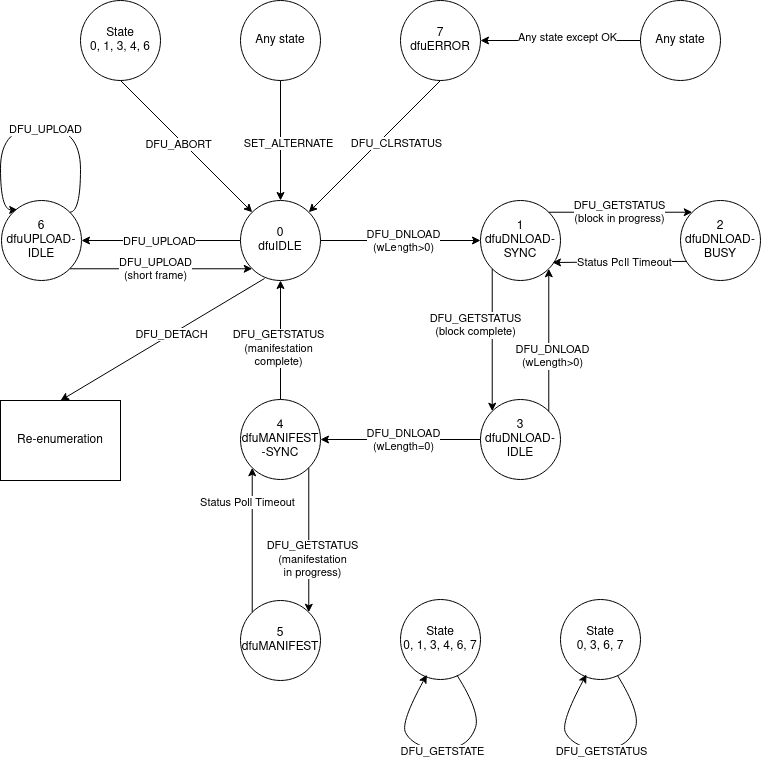

The diagram above was exported from draw.io. Its source (the exported page's mxGraphModel, read from the mxfile embedded in the PNG):
<mxGraphModel dx="994" dy="549" grid="1" gridSize="10" guides="1" tooltips="1" connect="1" arrows="1" fold="1" page="1" pageScale="1" pageWidth="827" pageHeight="1169" math="0" shadow="0">
  <root>
    <mxCell id="0" />
    <mxCell id="1" parent="0" />
    <mxCell id="0jlNFx-OGj3ViDCjPwvR-1" value="State&lt;br&gt;0, 1, 3, 4, 6" style="ellipse;whiteSpace=wrap;html=1;aspect=fixed;" parent="1" vertex="1">
      <mxGeometry x="120" y="160" width="80" height="80" as="geometry" />
    </mxCell>
    <mxCell id="0jlNFx-OGj3ViDCjPwvR-2" value="7&lt;br&gt;dfuERROR " style="ellipse;whiteSpace=wrap;html=1;aspect=fixed;" parent="1" vertex="1">
      <mxGeometry x="440" y="160" width="80" height="80" as="geometry" />
    </mxCell>
    <mxCell id="0jlNFx-OGj3ViDCjPwvR-3" value="Any state" style="ellipse;whiteSpace=wrap;html=1;aspect=fixed;" parent="1" vertex="1">
      <mxGeometry x="680" y="160" width="80" height="80" as="geometry" />
    </mxCell>
    <mxCell id="0jlNFx-OGj3ViDCjPwvR-31" style="edgeStyle=orthogonalEdgeStyle;rounded=0;orthogonalLoop=1;jettySize=auto;html=1;entryX=1;entryY=0;entryDx=0;entryDy=0;curved=1;endArrow=none;endFill=0;startArrow=classic;startFill=1;exitX=0.202;exitY=0.118;exitDx=0;exitDy=0;exitPerimeter=0;" parent="1" source="0jlNFx-OGj3ViDCjPwvR-4" target="0jlNFx-OGj3ViDCjPwvR-4" edge="1">
      <mxGeometry relative="1" as="geometry">
        <mxPoint x="100.59999999999991" y="370.88" as="targetPoint" />
        <mxPoint x="65.6400000000001" y="369.6" as="sourcePoint" />
        <Array as="points">
          <mxPoint x="40" y="369" />
          <mxPoint x="40" y="286" />
          <mxPoint x="120" y="286" />
          <mxPoint x="120" y="372" />
        </Array>
      </mxGeometry>
    </mxCell>
    <mxCell id="0jlNFx-OGj3ViDCjPwvR-32" value="DFU_UPLOAD" style="edgeLabel;html=1;align=center;verticalAlign=middle;resizable=0;points=[];" parent="0jlNFx-OGj3ViDCjPwvR-31" vertex="1" connectable="0">
      <mxGeometry x="0.0486" y="-2" relative="1" as="geometry">
        <mxPoint as="offset" />
      </mxGeometry>
    </mxCell>
    <mxCell id="0jlNFx-OGj3ViDCjPwvR-4" value="&lt;div&gt;6&lt;br&gt;&lt;/div&gt;&lt;div&gt;dfuUPLOAD-IDLE&lt;/div&gt;" style="ellipse;whiteSpace=wrap;html=1;aspect=fixed;" parent="1" vertex="1">
      <mxGeometry x="41" y="360" width="80" height="80" as="geometry" />
    </mxCell>
    <mxCell id="0jlNFx-OGj3ViDCjPwvR-5" value="0&lt;br&gt;dfuIDLE " style="ellipse;whiteSpace=wrap;html=1;aspect=fixed;" parent="1" vertex="1">
      <mxGeometry x="280" y="360" width="80" height="80" as="geometry" />
    </mxCell>
    <mxCell id="0jlNFx-OGj3ViDCjPwvR-6" value="1&lt;br&gt;dfuDNLOAD-SYNC " style="ellipse;whiteSpace=wrap;html=1;aspect=fixed;" parent="1" vertex="1">
      <mxGeometry x="520" y="360" width="80" height="80" as="geometry" />
    </mxCell>
    <mxCell id="0jlNFx-OGj3ViDCjPwvR-7" value="2&lt;br&gt;&lt;div&gt;dfuDNLOAD-BUSY&lt;/div&gt;" style="ellipse;whiteSpace=wrap;html=1;aspect=fixed;" parent="1" vertex="1">
      <mxGeometry x="720" y="360" width="80" height="80" as="geometry" />
    </mxCell>
    <mxCell id="0jlNFx-OGj3ViDCjPwvR-8" value="4&lt;br&gt;&lt;div&gt;dfuMANIFEST&lt;br&gt;-SYNC&lt;/div&gt;" style="ellipse;whiteSpace=wrap;html=1;aspect=fixed;" parent="1" vertex="1">
      <mxGeometry x="280" y="559" width="80" height="80" as="geometry" />
    </mxCell>
    <mxCell id="0jlNFx-OGj3ViDCjPwvR-9" value="&lt;div&gt;3&lt;/div&gt;&lt;div&gt;dfuDNLOAD-IDLE&lt;/div&gt;" style="ellipse;whiteSpace=wrap;html=1;aspect=fixed;" parent="1" vertex="1">
      <mxGeometry x="520" y="559" width="80" height="80" as="geometry" />
    </mxCell>
    <mxCell id="0jlNFx-OGj3ViDCjPwvR-10" value="State &lt;br&gt;0, 1, 3, 4, 6, 7 " style="ellipse;whiteSpace=wrap;html=1;aspect=fixed;" parent="1" vertex="1">
      <mxGeometry x="440" y="759" width="80" height="80" as="geometry" />
    </mxCell>
    <mxCell id="0jlNFx-OGj3ViDCjPwvR-11" value="State &lt;br&gt;0, 3, 6, 7 " style="ellipse;whiteSpace=wrap;html=1;aspect=fixed;" parent="1" vertex="1">
      <mxGeometry x="600" y="759" width="80" height="80" as="geometry" />
    </mxCell>
    <mxCell id="0jlNFx-OGj3ViDCjPwvR-13" value="5&lt;div&gt;dfuMANIFEST&lt;/div&gt;" style="ellipse;whiteSpace=wrap;html=1;aspect=fixed;" parent="1" vertex="1">
      <mxGeometry x="280" y="760" width="80" height="80" as="geometry" />
    </mxCell>
    <mxCell id="0jlNFx-OGj3ViDCjPwvR-16" value="" style="endArrow=classic;html=1;rounded=0;exitX=0.5;exitY=1;exitDx=0;exitDy=0;" parent="1" source="0jlNFx-OGj3ViDCjPwvR-1" target="0jlNFx-OGj3ViDCjPwvR-5" edge="1">
      <mxGeometry width="50" height="50" relative="1" as="geometry">
        <mxPoint x="430" y="390" as="sourcePoint" />
        <mxPoint x="480" y="340" as="targetPoint" />
      </mxGeometry>
    </mxCell>
    <mxCell id="0jlNFx-OGj3ViDCjPwvR-17" value="&lt;div&gt;DFU_ABORT&lt;/div&gt;" style="edgeLabel;html=1;align=center;verticalAlign=middle;resizable=0;points=[];" parent="0jlNFx-OGj3ViDCjPwvR-16" vertex="1" connectable="0">
      <mxGeometry x="-0.0738" y="-4" relative="1" as="geometry">
        <mxPoint as="offset" />
      </mxGeometry>
    </mxCell>
    <mxCell id="0jlNFx-OGj3ViDCjPwvR-18" value="" style="endArrow=classic;html=1;rounded=0;exitX=0.5;exitY=1;exitDx=0;exitDy=0;entryX=1;entryY=0;entryDx=0;entryDy=0;" parent="1" source="0jlNFx-OGj3ViDCjPwvR-2" target="0jlNFx-OGj3ViDCjPwvR-5" edge="1">
      <mxGeometry width="50" height="50" relative="1" as="geometry">
        <mxPoint x="198" y="238" as="sourcePoint" />
        <mxPoint x="302" y="382" as="targetPoint" />
      </mxGeometry>
    </mxCell>
    <mxCell id="0jlNFx-OGj3ViDCjPwvR-19" value="&lt;div&gt;DFU_CLRSTATUS&lt;/div&gt;" style="edgeLabel;html=1;align=center;verticalAlign=middle;resizable=0;points=[];" parent="0jlNFx-OGj3ViDCjPwvR-18" vertex="1" connectable="0">
      <mxGeometry x="-0.0738" y="-4" relative="1" as="geometry">
        <mxPoint x="19" y="5" as="offset" />
      </mxGeometry>
    </mxCell>
    <mxCell id="0jlNFx-OGj3ViDCjPwvR-21" value="" style="endArrow=classic;html=1;rounded=0;exitX=0;exitY=0.5;exitDx=0;exitDy=0;entryX=1;entryY=0.5;entryDx=0;entryDy=0;" parent="1" source="0jlNFx-OGj3ViDCjPwvR-3" target="0jlNFx-OGj3ViDCjPwvR-2" edge="1">
      <mxGeometry width="50" height="50" relative="1" as="geometry">
        <mxPoint x="490" y="250" as="sourcePoint" />
        <mxPoint x="438" y="382" as="targetPoint" />
      </mxGeometry>
    </mxCell>
    <mxCell id="0jlNFx-OGj3ViDCjPwvR-22" value="Any state except OK" style="edgeLabel;html=1;align=center;verticalAlign=middle;resizable=0;points=[];" parent="0jlNFx-OGj3ViDCjPwvR-21" vertex="1" connectable="0">
      <mxGeometry x="-0.0738" y="-4" relative="1" as="geometry">
        <mxPoint as="offset" />
      </mxGeometry>
    </mxCell>
    <mxCell id="0jlNFx-OGj3ViDCjPwvR-25" value="" style="endArrow=classic;html=1;rounded=0;exitX=0;exitY=0.5;exitDx=0;exitDy=0;entryX=1;entryY=0.5;entryDx=0;entryDy=0;" parent="1" source="0jlNFx-OGj3ViDCjPwvR-5" target="0jlNFx-OGj3ViDCjPwvR-4" edge="1">
      <mxGeometry width="50" height="50" relative="1" as="geometry">
        <mxPoint x="430" y="390" as="sourcePoint" />
        <mxPoint x="480" y="340" as="targetPoint" />
      </mxGeometry>
    </mxCell>
    <mxCell id="0jlNFx-OGj3ViDCjPwvR-26" value="DFU_UPLOAD" style="edgeLabel;html=1;align=center;verticalAlign=middle;resizable=0;points=[];" parent="0jlNFx-OGj3ViDCjPwvR-25" vertex="1" connectable="0">
      <mxGeometry x="0.2127" relative="1" as="geometry">
        <mxPoint x="14" as="offset" />
      </mxGeometry>
    </mxCell>
    <mxCell id="0jlNFx-OGj3ViDCjPwvR-27" value="" style="endArrow=classic;html=1;rounded=0;exitX=1;exitY=1;exitDx=0;exitDy=0;entryX=0;entryY=1;entryDx=0;entryDy=0;" parent="1" source="0jlNFx-OGj3ViDCjPwvR-4" target="0jlNFx-OGj3ViDCjPwvR-5" edge="1">
      <mxGeometry width="50" height="50" relative="1" as="geometry">
        <mxPoint x="302" y="382" as="sourcePoint" />
        <mxPoint x="119" y="382" as="targetPoint" />
      </mxGeometry>
    </mxCell>
    <mxCell id="0jlNFx-OGj3ViDCjPwvR-28" value="DFU_UPLOAD&lt;br&gt;(short frame)" style="edgeLabel;html=1;align=center;verticalAlign=middle;resizable=0;points=[];" parent="0jlNFx-OGj3ViDCjPwvR-27" vertex="1" connectable="0">
      <mxGeometry x="0.2127" relative="1" as="geometry">
        <mxPoint x="-26" as="offset" />
      </mxGeometry>
    </mxCell>
    <mxCell id="0jlNFx-OGj3ViDCjPwvR-33" value="" style="endArrow=classic;html=1;rounded=0;exitX=1;exitY=0.5;exitDx=0;exitDy=0;entryX=0;entryY=0.5;entryDx=0;entryDy=0;" parent="1" source="0jlNFx-OGj3ViDCjPwvR-5" target="0jlNFx-OGj3ViDCjPwvR-6" edge="1">
      <mxGeometry width="50" height="50" relative="1" as="geometry">
        <mxPoint x="290" y="410" as="sourcePoint" />
        <mxPoint x="131" y="410" as="targetPoint" />
      </mxGeometry>
    </mxCell>
    <mxCell id="0jlNFx-OGj3ViDCjPwvR-34" value="&lt;div&gt;DFU_DNLOAD&lt;br&gt;(wLength&amp;gt;0)&lt;br&gt;&lt;/div&gt;" style="edgeLabel;html=1;align=center;verticalAlign=middle;resizable=0;points=[];" parent="0jlNFx-OGj3ViDCjPwvR-33" vertex="1" connectable="0">
      <mxGeometry x="0.2127" relative="1" as="geometry">
        <mxPoint x="-15" as="offset" />
      </mxGeometry>
    </mxCell>
    <mxCell id="0jlNFx-OGj3ViDCjPwvR-38" value="&lt;div&gt;&lt;br&gt;&lt;/div&gt;" style="edgeLabel;html=1;align=center;verticalAlign=middle;resizable=0;points=[];" parent="0jlNFx-OGj3ViDCjPwvR-33" vertex="1" connectable="0">
      <mxGeometry x="-0.05" y="-3" relative="1" as="geometry">
        <mxPoint as="offset" />
      </mxGeometry>
    </mxCell>
    <mxCell id="0jlNFx-OGj3ViDCjPwvR-39" value="" style="endArrow=classic;html=1;rounded=0;exitX=1;exitY=0;exitDx=0;exitDy=0;entryX=0;entryY=0;entryDx=0;entryDy=0;" parent="1" source="0jlNFx-OGj3ViDCjPwvR-6" target="0jlNFx-OGj3ViDCjPwvR-7" edge="1">
      <mxGeometry width="50" height="50" relative="1" as="geometry">
        <mxPoint x="600" y="380" as="sourcePoint" />
        <mxPoint x="690" y="372" as="targetPoint" />
      </mxGeometry>
    </mxCell>
    <mxCell id="0jlNFx-OGj3ViDCjPwvR-40" value="&lt;div&gt;DFU_GETSTATUS&lt;br&gt;(block in progress)&lt;br&gt;&lt;/div&gt;" style="edgeLabel;html=1;align=center;verticalAlign=middle;resizable=0;points=[];" parent="0jlNFx-OGj3ViDCjPwvR-39" vertex="1" connectable="0">
      <mxGeometry x="0.2127" relative="1" as="geometry">
        <mxPoint x="-17" as="offset" />
      </mxGeometry>
    </mxCell>
    <mxCell id="0jlNFx-OGj3ViDCjPwvR-41" value="&lt;div&gt;&lt;br&gt;&lt;/div&gt;" style="edgeLabel;html=1;align=center;verticalAlign=middle;resizable=0;points=[];" parent="0jlNFx-OGj3ViDCjPwvR-39" vertex="1" connectable="0">
      <mxGeometry x="-0.05" y="-3" relative="1" as="geometry">
        <mxPoint as="offset" />
      </mxGeometry>
    </mxCell>
    <mxCell id="0jlNFx-OGj3ViDCjPwvR-42" value="" style="endArrow=classic;html=1;rounded=0;exitX=0.079;exitY=0.761;exitDx=0;exitDy=0;entryX=0.9;entryY=0.775;entryDx=0;entryDy=0;entryPerimeter=0;exitPerimeter=0;" parent="1" source="0jlNFx-OGj3ViDCjPwvR-7" target="0jlNFx-OGj3ViDCjPwvR-6" edge="1">
      <mxGeometry width="50" height="50" relative="1" as="geometry">
        <mxPoint x="598" y="382" as="sourcePoint" />
        <mxPoint x="742" y="382" as="targetPoint" />
      </mxGeometry>
    </mxCell>
    <mxCell id="0jlNFx-OGj3ViDCjPwvR-43" value="Status Poll Timeout" style="edgeLabel;html=1;align=center;verticalAlign=middle;resizable=0;points=[];" parent="0jlNFx-OGj3ViDCjPwvR-42" vertex="1" connectable="0">
      <mxGeometry x="0.2127" relative="1" as="geometry">
        <mxPoint x="18" as="offset" />
      </mxGeometry>
    </mxCell>
    <mxCell id="0jlNFx-OGj3ViDCjPwvR-44" value="&lt;div&gt;&lt;br&gt;&lt;/div&gt;" style="edgeLabel;html=1;align=center;verticalAlign=middle;resizable=0;points=[];" parent="0jlNFx-OGj3ViDCjPwvR-42" vertex="1" connectable="0">
      <mxGeometry x="-0.05" y="-3" relative="1" as="geometry">
        <mxPoint as="offset" />
      </mxGeometry>
    </mxCell>
    <mxCell id="0jlNFx-OGj3ViDCjPwvR-45" value="" style="endArrow=none;html=1;rounded=0;exitX=1;exitY=1;exitDx=0;exitDy=0;entryX=1;entryY=0;entryDx=0;entryDy=0;startArrow=classic;startFill=1;endFill=0;" parent="1" source="0jlNFx-OGj3ViDCjPwvR-6" target="0jlNFx-OGj3ViDCjPwvR-9" edge="1">
      <mxGeometry width="50" height="50" relative="1" as="geometry">
        <mxPoint x="370" y="410" as="sourcePoint" />
        <mxPoint x="530" y="410" as="targetPoint" />
      </mxGeometry>
    </mxCell>
    <mxCell id="0jlNFx-OGj3ViDCjPwvR-46" value="&lt;div&gt;DFU_DNLOAD&lt;br&gt;(wLength&amp;gt;0)&lt;br&gt;&lt;/div&gt;" style="edgeLabel;html=1;align=center;verticalAlign=middle;resizable=0;points=[];" parent="0jlNFx-OGj3ViDCjPwvR-45" vertex="1" connectable="0">
      <mxGeometry x="0.2127" relative="1" as="geometry">
        <mxPoint x="3" y="1" as="offset" />
      </mxGeometry>
    </mxCell>
    <mxCell id="0jlNFx-OGj3ViDCjPwvR-47" value="&lt;div&gt;&lt;br&gt;&lt;/div&gt;" style="edgeLabel;html=1;align=center;verticalAlign=middle;resizable=0;points=[];" parent="0jlNFx-OGj3ViDCjPwvR-45" vertex="1" connectable="0">
      <mxGeometry x="-0.05" y="-3" relative="1" as="geometry">
        <mxPoint as="offset" />
      </mxGeometry>
    </mxCell>
    <mxCell id="0jlNFx-OGj3ViDCjPwvR-48" value="" style="endArrow=none;html=1;rounded=0;exitX=0;exitY=0;exitDx=0;exitDy=0;entryX=0;entryY=1;entryDx=0;entryDy=0;startArrow=classic;startFill=1;endFill=0;" parent="1" source="0jlNFx-OGj3ViDCjPwvR-9" target="0jlNFx-OGj3ViDCjPwvR-6" edge="1">
      <mxGeometry width="50" height="50" relative="1" as="geometry">
        <mxPoint x="598" y="382" as="sourcePoint" />
        <mxPoint x="742" y="382" as="targetPoint" />
      </mxGeometry>
    </mxCell>
    <mxCell id="0jlNFx-OGj3ViDCjPwvR-49" value="&lt;div&gt;DFU_GETSTATUS&lt;br&gt;(block complete)&lt;br&gt;&lt;/div&gt;" style="edgeLabel;html=1;align=center;verticalAlign=middle;resizable=0;points=[];" parent="0jlNFx-OGj3ViDCjPwvR-48" vertex="1" connectable="0">
      <mxGeometry x="0.2127" relative="1" as="geometry">
        <mxPoint x="-17" as="offset" />
      </mxGeometry>
    </mxCell>
    <mxCell id="0jlNFx-OGj3ViDCjPwvR-50" value="&lt;div&gt;&lt;br&gt;&lt;/div&gt;" style="edgeLabel;html=1;align=center;verticalAlign=middle;resizable=0;points=[];" parent="0jlNFx-OGj3ViDCjPwvR-48" vertex="1" connectable="0">
      <mxGeometry x="-0.05" y="-3" relative="1" as="geometry">
        <mxPoint as="offset" />
      </mxGeometry>
    </mxCell>
    <mxCell id="0jlNFx-OGj3ViDCjPwvR-51" value="" style="endArrow=classic;html=1;rounded=0;exitX=0;exitY=0.5;exitDx=0;exitDy=0;entryX=1;entryY=0.5;entryDx=0;entryDy=0;" parent="1" source="0jlNFx-OGj3ViDCjPwvR-9" target="0jlNFx-OGj3ViDCjPwvR-8" edge="1">
      <mxGeometry width="50" height="50" relative="1" as="geometry">
        <mxPoint x="370" y="410" as="sourcePoint" />
        <mxPoint x="530" y="410" as="targetPoint" />
      </mxGeometry>
    </mxCell>
    <mxCell id="0jlNFx-OGj3ViDCjPwvR-52" value="&lt;div&gt;DFU_DNLOAD&lt;br&gt;(wLength=0)&lt;br&gt;&lt;/div&gt;" style="edgeLabel;html=1;align=center;verticalAlign=middle;resizable=0;points=[];" parent="0jlNFx-OGj3ViDCjPwvR-51" vertex="1" connectable="0">
      <mxGeometry x="0.2127" relative="1" as="geometry">
        <mxPoint x="19" as="offset" />
      </mxGeometry>
    </mxCell>
    <mxCell id="0jlNFx-OGj3ViDCjPwvR-53" value="&lt;div&gt;&lt;br&gt;&lt;/div&gt;" style="edgeLabel;html=1;align=center;verticalAlign=middle;resizable=0;points=[];" parent="0jlNFx-OGj3ViDCjPwvR-51" vertex="1" connectable="0">
      <mxGeometry x="-0.05" y="-3" relative="1" as="geometry">
        <mxPoint as="offset" />
      </mxGeometry>
    </mxCell>
    <mxCell id="0jlNFx-OGj3ViDCjPwvR-54" value="" style="endArrow=classic;html=1;rounded=0;exitX=1;exitY=1;exitDx=0;exitDy=0;entryX=1;entryY=0;entryDx=0;entryDy=0;startArrow=none;startFill=0;endFill=1;" parent="1" source="0jlNFx-OGj3ViDCjPwvR-8" target="0jlNFx-OGj3ViDCjPwvR-13" edge="1">
      <mxGeometry width="50" height="50" relative="1" as="geometry">
        <mxPoint x="352" y="629" as="sourcePoint" />
        <mxPoint x="352" y="772" as="targetPoint" />
      </mxGeometry>
    </mxCell>
    <mxCell id="0jlNFx-OGj3ViDCjPwvR-55" value="&lt;div&gt;DFU_GETSTATUS&lt;br&gt;(manifestation&lt;br&gt; in progress)&lt;br&gt;&lt;/div&gt;" style="edgeLabel;html=1;align=center;verticalAlign=middle;resizable=0;points=[];" parent="0jlNFx-OGj3ViDCjPwvR-54" vertex="1" connectable="0">
      <mxGeometry x="0.2127" relative="1" as="geometry">
        <mxPoint x="3" y="3" as="offset" />
      </mxGeometry>
    </mxCell>
    <mxCell id="0jlNFx-OGj3ViDCjPwvR-56" value="&lt;div&gt;&lt;br&gt;&lt;/div&gt;" style="edgeLabel;html=1;align=center;verticalAlign=middle;resizable=0;points=[];" parent="0jlNFx-OGj3ViDCjPwvR-54" vertex="1" connectable="0">
      <mxGeometry x="-0.05" y="-3" relative="1" as="geometry">
        <mxPoint as="offset" />
      </mxGeometry>
    </mxCell>
    <mxCell id="0jlNFx-OGj3ViDCjPwvR-57" value="" style="endArrow=classic;html=1;rounded=0;exitX=0;exitY=0;exitDx=0;exitDy=0;entryX=0;entryY=1;entryDx=0;entryDy=0;startArrow=none;startFill=0;endFill=1;" parent="1" source="0jlNFx-OGj3ViDCjPwvR-13" target="0jlNFx-OGj3ViDCjPwvR-8" edge="1">
      <mxGeometry width="50" height="50" relative="1" as="geometry">
        <mxPoint x="296" y="772" as="sourcePoint" />
        <mxPoint x="296" y="629" as="targetPoint" />
      </mxGeometry>
    </mxCell>
    <mxCell id="0jlNFx-OGj3ViDCjPwvR-58" value="&lt;div&gt;Status Poll Timeout&lt;/div&gt;" style="edgeLabel;html=1;align=center;verticalAlign=middle;resizable=0;points=[];" parent="0jlNFx-OGj3ViDCjPwvR-57" vertex="1" connectable="0">
      <mxGeometry x="0.2127" relative="1" as="geometry">
        <mxPoint x="-5" y="-22" as="offset" />
      </mxGeometry>
    </mxCell>
    <mxCell id="0jlNFx-OGj3ViDCjPwvR-59" value="&lt;div&gt;&lt;br&gt;&lt;/div&gt;" style="edgeLabel;html=1;align=center;verticalAlign=middle;resizable=0;points=[];" parent="0jlNFx-OGj3ViDCjPwvR-57" vertex="1" connectable="0">
      <mxGeometry x="-0.05" y="-3" relative="1" as="geometry">
        <mxPoint as="offset" />
      </mxGeometry>
    </mxCell>
    <mxCell id="0jlNFx-OGj3ViDCjPwvR-60" value="" style="endArrow=classic;html=1;curved=1;exitX=0.707;exitY=0.948;exitDx=0;exitDy=0;entryX=0.329;entryY=0.941;entryDx=0;entryDy=0;exitPerimeter=0;entryPerimeter=0;" parent="1" source="0jlNFx-OGj3ViDCjPwvR-10" target="0jlNFx-OGj3ViDCjPwvR-10" edge="1">
      <mxGeometry width="50" height="50" relative="1" as="geometry">
        <mxPoint x="500" y="852" as="sourcePoint" />
        <mxPoint x="463" y="852" as="targetPoint" />
        <Array as="points">
          <mxPoint x="520" y="872" />
          <mxPoint x="510" y="902" />
          <mxPoint x="480" y="912" />
          <mxPoint x="450" y="902" />
          <mxPoint x="440" y="882" />
        </Array>
      </mxGeometry>
    </mxCell>
    <mxCell id="0jlNFx-OGj3ViDCjPwvR-61" value="DFU_GETSTATE" style="edgeLabel;html=1;align=center;verticalAlign=middle;resizable=0;points=[];" parent="0jlNFx-OGj3ViDCjPwvR-60" vertex="1" connectable="0">
      <mxGeometry x="0.0262" y="-3" relative="1" as="geometry">
        <mxPoint x="4" y="3" as="offset" />
      </mxGeometry>
    </mxCell>
    <mxCell id="0jlNFx-OGj3ViDCjPwvR-62" value="" style="endArrow=classic;html=1;curved=1;exitX=0.707;exitY=0.948;exitDx=0;exitDy=0;entryX=0.329;entryY=0.941;entryDx=0;entryDy=0;exitPerimeter=0;entryPerimeter=0;" parent="1" edge="1">
      <mxGeometry width="50" height="50" relative="1" as="geometry">
        <mxPoint x="657" y="835" as="sourcePoint" />
        <mxPoint x="626" y="834" as="targetPoint" />
        <Array as="points">
          <mxPoint x="680" y="872" />
          <mxPoint x="670" y="902" />
          <mxPoint x="640" y="912" />
          <mxPoint x="610" y="902" />
          <mxPoint x="600" y="882" />
        </Array>
      </mxGeometry>
    </mxCell>
    <mxCell id="0jlNFx-OGj3ViDCjPwvR-63" value="&lt;div&gt;DFU_GETSTATUS&lt;/div&gt;" style="edgeLabel;html=1;align=center;verticalAlign=middle;resizable=0;points=[];" parent="0jlNFx-OGj3ViDCjPwvR-62" vertex="1" connectable="0">
      <mxGeometry x="0.0262" y="-3" relative="1" as="geometry">
        <mxPoint x="4" y="3" as="offset" />
      </mxGeometry>
    </mxCell>
    <mxCell id="0jlNFx-OGj3ViDCjPwvR-66" value="Re-enumeration" style="rounded=0;whiteSpace=wrap;html=1;" parent="1" vertex="1">
      <mxGeometry x="40" y="560" width="120" height="80" as="geometry" />
    </mxCell>
    <mxCell id="0jlNFx-OGj3ViDCjPwvR-67" value="" style="endArrow=classic;html=1;rounded=0;exitX=0.3;exitY=0.975;exitDx=0;exitDy=0;entryX=0.5;entryY=0;entryDx=0;entryDy=0;exitPerimeter=0;" parent="1" source="0jlNFx-OGj3ViDCjPwvR-5" target="0jlNFx-OGj3ViDCjPwvR-66" edge="1">
      <mxGeometry width="50" height="50" relative="1" as="geometry">
        <mxPoint x="290" y="510" as="sourcePoint" />
        <mxPoint x="340" y="460" as="targetPoint" />
      </mxGeometry>
    </mxCell>
    <mxCell id="0jlNFx-OGj3ViDCjPwvR-68" value="DFU_DETACH" style="edgeLabel;html=1;align=center;verticalAlign=middle;resizable=0;points=[];" parent="0jlNFx-OGj3ViDCjPwvR-67" vertex="1" connectable="0">
      <mxGeometry x="0.0299" y="-8" relative="1" as="geometry">
        <mxPoint x="15" as="offset" />
      </mxGeometry>
    </mxCell>
    <mxCell id="0jlNFx-OGj3ViDCjPwvR-69" value="Any state" style="ellipse;whiteSpace=wrap;html=1;aspect=fixed;" parent="1" vertex="1">
      <mxGeometry x="280" y="160" width="80" height="80" as="geometry" />
    </mxCell>
    <mxCell id="0jlNFx-OGj3ViDCjPwvR-70" value="" style="endArrow=classic;html=1;rounded=0;exitX=0.5;exitY=1;exitDx=0;exitDy=0;entryX=0.5;entryY=0;entryDx=0;entryDy=0;" parent="1" source="0jlNFx-OGj3ViDCjPwvR-69" target="0jlNFx-OGj3ViDCjPwvR-5" edge="1">
      <mxGeometry width="50" height="50" relative="1" as="geometry">
        <mxPoint x="314" y="448" as="sourcePoint" />
        <mxPoint x="110" y="570" as="targetPoint" />
      </mxGeometry>
    </mxCell>
    <mxCell id="0jlNFx-OGj3ViDCjPwvR-71" value="SET_ALTERNATE" style="edgeLabel;html=1;align=center;verticalAlign=middle;resizable=0;points=[];" parent="0jlNFx-OGj3ViDCjPwvR-70" vertex="1" connectable="0">
      <mxGeometry x="0.0299" y="-8" relative="1" as="geometry">
        <mxPoint x="15" as="offset" />
      </mxGeometry>
    </mxCell>
    <mxCell id="3Tp-KsUwGLe7DCokumgP-1" value="" style="endArrow=classic;html=1;rounded=0;exitX=0.5;exitY=0;exitDx=0;exitDy=0;entryX=0.5;entryY=1;entryDx=0;entryDy=0;startArrow=none;startFill=0;endFill=1;" parent="1" source="0jlNFx-OGj3ViDCjPwvR-8" target="0jlNFx-OGj3ViDCjPwvR-5" edge="1">
      <mxGeometry width="50" height="50" relative="1" as="geometry">
        <mxPoint x="320" y="583" as="sourcePoint" />
        <mxPoint x="320" y="438" as="targetPoint" />
      </mxGeometry>
    </mxCell>
    <mxCell id="3Tp-KsUwGLe7DCokumgP-2" value="&lt;div&gt;DFU_GETSTATUS&lt;br&gt;(manifestation&lt;br&gt;complete)&lt;/div&gt;" style="edgeLabel;html=1;align=center;verticalAlign=middle;resizable=0;points=[];" parent="3Tp-KsUwGLe7DCokumgP-1" vertex="1" connectable="0">
      <mxGeometry x="0.2127" relative="1" as="geometry">
        <mxPoint x="-3" y="20" as="offset" />
      </mxGeometry>
    </mxCell>
    <mxCell id="3Tp-KsUwGLe7DCokumgP-3" value="&lt;div&gt;&lt;br&gt;&lt;/div&gt;" style="edgeLabel;html=1;align=center;verticalAlign=middle;resizable=0;points=[];" parent="3Tp-KsUwGLe7DCokumgP-1" vertex="1" connectable="0">
      <mxGeometry x="-0.05" y="-3" relative="1" as="geometry">
        <mxPoint as="offset" />
      </mxGeometry>
    </mxCell>
  </root>
</mxGraphModel>